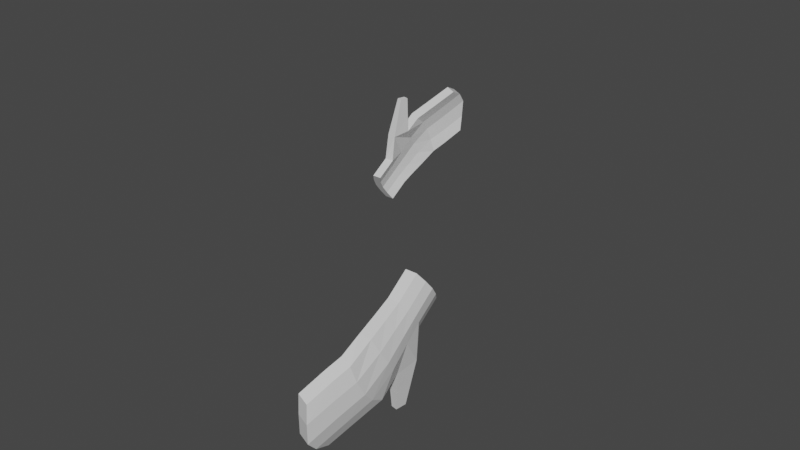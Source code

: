 # Source: hands.blend  (saved by Blender 2.83.19; exported with 4.5.12 LTS)
import bpy
from mathutils import Matrix  # noqa: F401  (used for matrix-valued properties, if any)

bpy.ops.wm.read_factory_settings(use_empty=True)
scene = bpy.context.scene
scene.name = 'Scene'

# ---- collections
col_collection = bpy.data.collections.new('Collection'); scene.collection.children.link(col_collection)

# ---- materials (node trees are filled in below, after node groups)
mat_material = bpy.data.materials.new('Material')
mat_material.alpha_threshold = 0.0
mat_material.use_transparent_shadow = False
mat_material.line_color = (0.0, 0.0, 0.0, 1.0)

# ---- material node trees
mat_material.use_nodes = True; mat_material.node_tree.nodes.clear()
_N = mat_material.node_tree.nodes; _L = mat_material.node_tree.links
n0 = _N.new('ShaderNodeOutputMaterial'); n0.name = 'Material Output'; n0.location = (300, 300)
n1 = _N.new('ShaderNodeBsdfPrincipled'); n1.name = 'Principled BSDF'; n1.location = (10, 300)
n1.distribution = 'GGX'
n1.subsurface_method = 'BURLEY'
n1.inputs[2].default_value = 0.4
n1.inputs[3].default_value = 1.45
n1.inputs[27].default_value = (0.0, 0.0, 0.0, 1.0)
n1.inputs[28].default_value = 1.0
_L.new(n1.outputs[0], n0.inputs[0])
n0.is_active_output = True

# ---- world
world_world = bpy.data.worlds.new('World'); scene.world = world_world
world_world.use_nodes = True; world_world.node_tree.nodes.clear()
_N = world_world.node_tree.nodes; _L = world_world.node_tree.links
n0 = _N.new('ShaderNodeOutputWorld'); n0.name = 'World Output'; n0.location = (300, 300)
n1 = _N.new('ShaderNodeBackground'); n1.name = 'Background'; n1.location = (10, 300)
n1.inputs[0].default_value = (0.05088, 0.05088, 0.05088, 1.0)
_L.new(n1.outputs[0], n0.inputs[0])
n0.is_active_output = True
world_world.color = (0.05088, 0.05088, 0.05088)
world_world.use_sun_shadow = False
world_world.sun_shadow_jitter_overblur = 0.0

# ---- meshes
me_cube = bpy.data.meshes.new('Cube')
me_cube.from_pydata([(-1.001, 1.29, 0.03669), (-0.928, 1.267, 0.02183), (-1.006, 0.9907, -0.23), (-0.9386, 0.9907, -0.23), (-1.004, 1.491, -0.2916), (-0.9312, 1.468, -0.3064), (-1.006, 1.131, -0.4486), (-0.9386, 1.131, -0.4486), (-0.9405, 1.349, -0.03599), (-0.9444, 1.447, -0.208), (-1.031, 1.024, -0.2812), (-1.031, 1.095, -0.3928), (-0.9636, 1.095, -0.3928), (-0.9636, 1.024, -0.2812), (-1.017, 1.47, -0.1931), (-1.013, 1.372, -0.02113), (-0.9493, 1.406, -0.1095), (-1.043, 1.06, -0.3386), (-0.9747, 1.06, -0.3386), (-1.022, 1.429, -0.09463), (-0.8818, 1.564, 0.1942), (-0.809, 1.541, 0.1794), (-0.9111, 1.701, -0.1627), (-0.8383, 1.678, -0.1775), (-0.8161, 1.63, 0.136), (-0.8376, 1.692, -0.0646), (-0.9104, 1.715, -0.04974), (-0.8889, 1.653, 0.1509), (-0.8249, 1.687, 0.06253), (-0.8977, 1.71, 0.07738), (-0.8818, 1.564, 0.1942), (-0.809, 1.541, 0.1794), (-0.8161, 1.63, 0.136), (-0.8889, 1.653, 0.1509), (-0.9654, 1.559, -0.0191), (-0.9555, 1.503, 0.05868), (-0.945, 1.419, 0.1101), (-0.8722, 1.396, 0.09528), (-0.9674, 1.576, -0.2438), (-0.9704, 1.58, -0.1334), (-0.8975, 1.557, -0.1483), (-0.8945, 1.553, -0.2587), (-0.8827, 1.48, 0.04382), (-0.8926, 1.536, -0.03396), (-0.9355, 1.345, -0.3617), (-0.9919, 1.16, -0.03381), (-1.01, 1.345, -0.3617), (-0.922, 1.151, -0.03991), (-0.9605, 1.316, -0.2771), (-0.9605, 1.228, -0.1275), (-1.035, 1.228, -0.1275), (-1.035, 1.316, -0.2771), (-1.046, 1.275, -0.1962), (-0.9716, 1.275, -0.1962), (-0.9371, 1.231, -0.4059), (-1.009, 1.028, -0.04677), (-0.9622, 1.198, -0.3387), (-0.9622, 1.119, -0.2093), (-1.033, 1.119, -0.2093), (-1.033, 1.198, -0.3387), (-1.044, 1.161, -0.2719), (-0.9732, 1.161, -0.2719), (-1.008, 1.231, -0.4059), (-0.9426, 1.019, -0.0526), (-0.9288, 1.073, 0.2239), (-0.961, 1.078, 0.2267), (-0.9199, 1.137, 0.219), (-0.9536, 1.141, 0.222), (-0.9742, 1.151, 0.08007), (-0.922, 1.144, 0.07551), (-0.9358, 1.046, 0.08307), (-0.9857, 1.053, 0.08742), (-0.9536, 1.141, 0.222), (-0.9199, 1.137, 0.219), (-0.961, 1.078, 0.2267), (-0.9288, 1.073, 0.2239), (-0.9536, 1.141, 0.222), (-0.9199, 1.137, 0.219), (-0.961, 1.078, 0.2267), (-0.9288, 1.073, 0.2239), (-1.006, 0.8511, -0.3196), (-0.9386, 0.8511, -0.3196), (-1.006, 0.9915, -0.5382), (-0.9386, 0.9915, -0.5382), (-1.031, 0.884, -0.3708), (-1.031, 0.9556, -0.4824), (-0.9636, 0.9556, -0.4824), (-0.9636, 0.884, -0.3708), (-1.043, 0.9208, -0.4282), (-0.9747, 0.9208, -0.4282)], [], [(59, 62, 6, 11), (12, 18, 89, 86), (44, 46, 4, 5), (57, 63, 3, 13), (63, 55, 2, 3), (43, 40, 25, 28), (34, 35, 27, 29), (36, 37, 21, 20), (54, 56, 12, 7), (61, 57, 13, 18), (17, 11, 85, 88), (13, 3, 81, 87), (55, 58, 10, 2), (60, 59, 11, 17), (58, 60, 17, 10), (10, 17, 88, 84), (56, 61, 18, 12), (37, 42, 24, 21), (41, 38, 22, 23), (38, 39, 26, 22), (40, 41, 23, 25), (42, 43, 28, 24), (21, 24, 32, 31), (23, 22, 26, 25), (28, 29, 27, 24), (25, 26, 29, 28), (32, 33, 30, 31), (27, 20, 30, 33), (24, 27, 33, 32), (20, 21, 31, 30), (35, 36, 20, 27), (39, 34, 29, 26), (14, 19, 34, 39), (15, 0, 36, 35), (8, 16, 43, 42), (9, 5, 41, 40), (4, 14, 39, 38), (5, 4, 38, 41), (1, 8, 42, 37), (0, 1, 37, 36), (19, 15, 35, 34), (16, 9, 40, 43), (9, 16, 53, 48), (15, 19, 52, 50), (19, 14, 51, 52), (0, 15, 50, 45), (16, 8, 49, 53), (5, 9, 48, 44), (1, 0, 45, 47), (8, 1, 47, 49), (54, 62, 46, 44), (14, 4, 46, 51), (7, 6, 62, 54), (48, 53, 61, 56), (50, 52, 60, 58), (52, 51, 59, 60), (45, 50, 58, 55), (53, 49, 57, 61), (44, 48, 56, 54), (65, 64, 75, 74), (49, 47, 63, 57), (51, 46, 62, 59), (55, 63, 70, 71), (45, 55, 71, 68), (63, 47, 69, 70), (47, 45, 68, 69), (71, 70, 64, 65), (68, 71, 65, 67), (70, 69, 66, 64), (69, 68, 67, 66), (67, 65, 74, 72), (64, 66, 73, 75), (66, 67, 72, 73), (73, 72, 76, 77), (77, 76, 78, 79), (75, 73, 77, 79), (72, 74, 78, 76), (74, 75, 79, 78), (86, 85, 82, 83), (81, 80, 84, 87), (89, 88, 85, 86), (87, 84, 88, 89), (7, 12, 86, 83), (11, 6, 82, 85), (6, 7, 83, 82), (18, 13, 87, 89), (2, 10, 84, 80), (3, 2, 80, 81)])
_uv = me_cube.uv_layers.new(name='UVMap')
_uv.uv.foreach_set('vector', [0.333, 0.3108, 0.2536, 0.3018, 0.2731, 0.1871, 0.3439, 0.1871, 0.3439, 0.1871, 0.4126, 0.1871, 0.4126, 0.01016, 0.3439, 0.01016, 0.429, 0.4812, 0.429, 0.5602, 0.601, 0.5543, 0.5716, 0.4766, 0.4948, 0.3142, 0.693, 0.3151, 0.5502, 0.1871, 0.4853, 0.1871, 0.693, 0.4888, 0.693, 0.56, 0.5502, 0.5569, 0.5502, 0.4845, 0.4119, 0.7896, 0.2974, 0.7422, 0.2947, 0.9116, 0.4114, 0.9808, 0.4119, 0.8189, 0.514, 0.8135, 0.5101, 1.002, 0.4114, 1.01, 0.7675, 0.4914, 0.7381, 0.4137, 0.9167, 0.3463, 0.9461, 0.424, 0.2536, 0.3018, 0.333, 0.3108, 0.3439, 0.1871, 0.2731, 0.1871, 0.4145, 0.3156, 0.4948, 0.3142, 0.4853, 0.1871, 0.4126, 0.1871, 0.4126, 0.1871, 0.3439, 0.1871, 0.3439, 0.01016, 0.4126, 0.01016, 0.4853, 0.1871, 0.5502, 0.1871, 0.5502, 0.01016, 0.4853, 0.01016, 0.693, 0.3266, 0.4948, 0.3142, 0.4853, 0.1871, 0.5502, 0.1871, 0.4145, 0.3156, 0.333, 0.3108, 0.3439, 0.1871, 0.4126, 0.1871, 0.4948, 0.3142, 0.4145, 0.3156, 0.4126, 0.1871, 0.4853, 0.1871, 0.4853, 0.1871, 0.4126, 0.1871, 0.4126, 0.01016, 0.4853, 0.01016, 0.333, 0.3108, 0.4145, 0.3156, 0.4126, 0.1871, 0.3439, 0.1871, 0.6088, 0.7381, 0.514, 0.7842, 0.5101, 0.9722, 0.6007, 0.9167, 0.6751, 0.4375, 0.7044, 0.5152, 0.8632, 0.4552, 0.8339, 0.3776, 0.2005, 0.7044, 0.2974, 0.7715, 0.2947, 0.941, 0.2014, 0.8632, 0.2974, 0.7422, 0.2005, 0.6751, 0.2014, 0.8339, 0.2947, 0.9116, 0.514, 0.7842, 0.4119, 0.7896, 0.4114, 0.9808, 0.5101, 0.9722, 0.6007, 0.9167, 0.5101, 0.9722, 0.5101, 0.9722, 0.6007, 0.9167, 0.2014, 0.3776, 0.2014, 0.4552, 0.2947, 0.4544, 0.2947, 0.3768, 0.4114, 0.3632, 0.4114, 0.4409, 0.5101, 0.4316, 0.5101, 0.3539, 0.2947, 0.3768, 0.2947, 0.4544, 0.4114, 0.4409, 0.4114, 0.3632, 0.5101, 0.3539, 0.5101, 0.4316, 0.6007, 0.424, 0.6007, 0.3463, 0.5101, 1.002, 0.6007, 0.9461, 0.6007, 0.9461, 0.5101, 1.002, 0.5101, 0.9722, 0.5101, 1.002, 0.5101, 1.002, 0.5101, 0.9722, 0.6007, 0.9461, 0.6007, 0.9167, 0.6007, 0.9167, 0.6007, 0.9461, 0.514, 0.8135, 0.6088, 0.7675, 0.6007, 0.9461, 0.5101, 1.002, 0.2974, 0.7715, 0.4119, 0.8189, 0.4114, 1.01, 0.2947, 0.941, 0.3067, 0.639, 0.4191, 0.6586, 0.4119, 0.8189, 0.2974, 0.7715, 0.5177, 0.6501, 0.6169, 0.6098, 0.6088, 0.7675, 0.514, 0.8135, 0.5177, 0.6207, 0.4191, 0.6293, 0.4119, 0.7896, 0.514, 0.7842, 0.3067, 0.6097, 0.2064, 0.5716, 0.2005, 0.6751, 0.2974, 0.7422, 0.2064, 0.601, 0.3067, 0.639, 0.2974, 0.7715, 0.2005, 0.7044, 0.5716, 0.4766, 0.601, 0.5543, 0.7044, 0.5152, 0.6751, 0.4375, 0.6169, 0.5805, 0.5177, 0.6207, 0.514, 0.7842, 0.6088, 0.7381, 0.6098, 0.5509, 0.5805, 0.4733, 0.7381, 0.4137, 0.7675, 0.4914, 0.4191, 0.6586, 0.5177, 0.6501, 0.514, 0.8135, 0.4119, 0.8189, 0.4191, 0.6293, 0.3067, 0.6097, 0.2974, 0.7422, 0.4119, 0.7896, 0.3067, 0.6097, 0.4191, 0.6293, 0.4167, 0.4619, 0.3206, 0.4516, 0.5177, 0.6501, 0.4191, 0.6586, 0.4167, 0.4619, 0.5056, 0.459, 0.4191, 0.6586, 0.3067, 0.639, 0.3206, 0.4516, 0.4167, 0.4619, 0.6169, 0.6098, 0.5177, 0.6501, 0.5056, 0.459, 0.6287, 0.4523, 0.4191, 0.6293, 0.5177, 0.6207, 0.5056, 0.459, 0.4167, 0.4619, 0.2064, 0.5716, 0.3067, 0.6097, 0.3206, 0.4516, 0.2279, 0.429, 0.5805, 0.4733, 0.6098, 0.5509, 0.4523, 0.5414, 0.4402, 0.4668, 0.5177, 0.6207, 0.6169, 0.5805, 0.6287, 0.4402, 0.5056, 0.459, 0.3018, 0.483, 0.3018, 0.5585, 0.429, 0.5602, 0.429, 0.4812, 0.3067, 0.639, 0.2064, 0.601, 0.2279, 0.429, 0.3206, 0.4516, 0.1871, 0.4845, 0.1871, 0.5569, 0.3018, 0.5585, 0.3018, 0.483, 0.3206, 0.4516, 0.4167, 0.4619, 0.4145, 0.3156, 0.333, 0.3108, 0.5056, 0.459, 0.4167, 0.4619, 0.4145, 0.3156, 0.4948, 0.3142, 0.4167, 0.4619, 0.3206, 0.4516, 0.333, 0.3108, 0.4145, 0.3156, 0.6287, 0.4523, 0.5056, 0.459, 0.4948, 0.3142, 0.693, 0.3266, 0.4167, 0.4619, 0.5056, 0.459, 0.4948, 0.3142, 0.4145, 0.3156, 0.2279, 0.429, 0.3206, 0.4516, 0.333, 0.3108, 0.2536, 0.3018, 0.9101, 0.5285, 0.9101, 0.5229, 0.9101, 0.5229, 0.9101, 0.5285, 0.5056, 0.459, 0.6287, 0.4402, 0.693, 0.3151, 0.4948, 0.3142, 0.3206, 0.4516, 0.2279, 0.429, 0.2536, 0.3018, 0.333, 0.3108, 0.693, 0.56, 0.693, 0.4888, 0.7995, 0.4816, 0.7995, 0.5347, 0.6287, 0.4523, 0.693, 0.3266, 0.7995, 0.4256, 0.7363, 0.5095, 0.693, 0.3151, 0.6287, 0.4402, 0.7363, 0.5005, 0.7995, 0.417, 0.6287, 0.4668, 0.6287, 0.5414, 0.7363, 0.5225, 0.7363, 0.4668, 0.7995, 0.5347, 0.7995, 0.4816, 0.9101, 0.4741, 0.9101, 0.5085, 0.7363, 0.5095, 0.7995, 0.4256, 0.9101, 0.5285, 0.8692, 0.5827, 0.7995, 0.417, 0.7363, 0.5005, 0.8692, 0.5769, 0.9101, 0.5229, 0.7363, 0.4668, 0.7363, 0.5225, 0.8692, 0.5005, 0.8692, 0.4645, 0.8692, 0.5827, 0.9101, 0.5285, 0.9101, 0.5285, 0.8692, 0.5827, 0.9101, 0.5229, 0.8692, 0.5769, 0.8692, 0.5769, 0.9101, 0.5229, 0.8692, 0.5769, 0.8692, 0.5827, 0.8692, 0.5827, 0.8692, 0.5769, 0.8692, 0.5769, 0.8692, 0.5827, 0.8692, 0.5827, 0.8692, 0.5769, 0.5769, 0.4645, 0.5827, 0.5005, 0.5285, 0.5085, 0.5229, 0.4741, 0.9101, 0.5229, 0.8692, 0.5769, 0.8692, 0.5769, 0.9101, 0.5229, 0.8692, 0.5827, 0.9101, 0.5285, 0.9101, 0.5285, 0.8692, 0.5827, 0.9101, 0.5285, 0.9101, 0.5229, 0.9101, 0.5229, 0.9101, 0.5285, 0.3439, 0.5112, 0.3439, 0.5836, 0.2731, 0.5569, 0.2731, 0.4845, 0.5502, 0.4845, 0.5502, 0.5569, 0.4853, 0.5836, 0.4853, 0.5112, 0.4126, 0.523, 0.4126, 0.5954, 0.3439, 0.5836, 0.3439, 0.5112, 0.4853, 0.5112, 0.4853, 0.5836, 0.4126, 0.5954, 0.4126, 0.523, 0.2731, 0.1871, 0.3439, 0.1871, 0.3439, 0.01016, 0.2731, 0.01016, 0.3439, 0.1871, 0.2731, 0.1871, 0.2731, 0.01016, 0.3439, 0.01016, 0.1871, 0.5569, 0.1871, 0.4845, 0.01016, 0.4845, 0.01016, 0.5569, 0.4126, 0.1871, 0.4853, 0.1871, 0.4853, 0.01016, 0.4126, 0.01016, 0.5502, 0.1871, 0.4853, 0.1871, 0.4853, 0.01016, 0.5502, 0.01016, 0.1871, 0.4845, 0.1871, 0.5569, 0.01016, 0.5569, 0.01016, 0.4845])
me_cube.materials.append(mat_material)
me_cube.use_remesh_preserve_volume = False
me_cube.use_remesh_preserve_attributes = False
me_cube.use_mirror_vertex_groups = False
me_cube.update()
me_cube_003 = bpy.data.meshes.new('Cube.003')
me_cube_003.from_pydata([(0.9913, -1.376, -0.1499), (0.9185, -1.354, -0.1332), (0.9969, -1.098, 0.1393), (0.9291, -1.098, 0.1393), (0.9944, -1.602, 0.1618), (0.9216, -1.58, 0.1784), (0.9969, -1.255, 0.3464), (0.9291, -1.255, 0.3464), (0.931, -1.441, -0.08197), (0.9349, -1.552, 0.08189), (1.022, -1.135, 0.1878), (1.022, -1.215, 0.2935), (0.9541, -1.215, 0.2935), (0.9541, -1.135, 0.1878), (1.008, -1.574, 0.06527), (1.004, -1.462, -0.09859), (0.9398, -1.503, -0.01311), (1.033, -1.176, 0.2421), (0.9652, -1.176, 0.2421), (1.013, -1.525, -0.02972), (0.8723, -1.637, -0.3282), (0.7995, -1.615, -0.3116), (0.9016, -1.801, 0.01702), (0.8288, -1.779, 0.03363), (0.8066, -1.707, -0.2753), (0.828, -1.784, -0.08006), (0.9009, -1.806, -0.09667), (0.8794, -1.729, -0.2919), (0.8154, -1.77, -0.2065), (0.8882, -1.792, -0.2231), (0.8723, -1.637, -0.3282), (0.7995, -1.615, -0.3116), (0.8066, -1.707, -0.2753), (0.8794, -1.729, -0.2919), (0.9559, -1.649, -0.1151), (0.946, -1.587, -0.1883), (0.9355, -1.499, -0.2331), (0.8627, -1.477, -0.2165), (0.9578, -1.683, 0.1076), (0.9608, -1.678, -0.002733), (0.888, -1.656, 0.01388), (0.885, -1.661, 0.1242), (0.8731, -1.565, -0.1717), (0.8831, -1.627, -0.09852), (0.9259, -1.461, 0.2431), (0.9824, -1.252, -0.06946), (1.0, -1.461, 0.2431), (0.9125, -1.243, -0.06264), (0.951, -1.426, 0.1611), (0.951, -1.327, 0.01867), (1.025, -1.327, 0.01867), (1.025, -1.426, 0.1611), (1.036, -1.379, 0.08346), (0.962, -1.379, 0.08346), (0.9276, -1.352, 0.296), (0.9998, -1.122, -0.0463), (0.9526, -1.314, 0.2315), (0.9526, -1.225, 0.1087), (1.023, -1.225, 0.1087), (1.023, -1.314, 0.2315), (1.034, -1.271, 0.1679), (0.9637, -1.271, 0.1679), (0.9984, -1.352, 0.296), (0.9331, -1.113, -0.03978), (0.9193, -1.145, -0.3197), (0.9515, -1.149, -0.3228), (0.9103, -1.209, -0.3197), (0.9441, -1.213, -0.323), (0.9646, -1.234, -0.1823), (0.9125, -1.227, -0.1772), (0.9263, -1.129, -0.1771), (0.9761, -1.135, -0.182), (0.9441, -1.213, -0.323), (0.9103, -1.209, -0.3197), (0.9515, -1.149, -0.3228), (0.9193, -1.145, -0.3197), (0.9441, -1.213, -0.323), (0.9103, -1.209, -0.3197), (0.9515, -1.149, -0.3228), (0.9193, -1.145, -0.3197), (0.9969, -0.9661, 0.2395), (0.9291, -0.9661, 0.2395), (0.9969, -1.123, 0.4465), (0.9291, -1.123, 0.4465), (1.022, -1.003, 0.288), (1.022, -1.083, 0.3936), (0.9541, -1.083, 0.3936), (0.9541, -1.003, 0.288), (1.033, -1.044, 0.3423), (0.9652, -1.044, 0.3423)], [], [(59, 62, 6, 11), (12, 18, 89, 86), (44, 46, 4, 5), (57, 63, 3, 13), (63, 55, 2, 3), (43, 40, 25, 28), (34, 35, 27, 29), (36, 37, 21, 20), (54, 56, 12, 7), (61, 57, 13, 18), (17, 11, 85, 88), (13, 3, 81, 87), (55, 58, 10, 2), (60, 59, 11, 17), (58, 60, 17, 10), (10, 17, 88, 84), (56, 61, 18, 12), (37, 42, 24, 21), (41, 38, 22, 23), (38, 39, 26, 22), (40, 41, 23, 25), (42, 43, 28, 24), (21, 24, 32, 31), (23, 22, 26, 25), (28, 29, 27, 24), (25, 26, 29, 28), (32, 33, 30, 31), (27, 20, 30, 33), (24, 27, 33, 32), (20, 21, 31, 30), (35, 36, 20, 27), (39, 34, 29, 26), (14, 19, 34, 39), (15, 0, 36, 35), (8, 16, 43, 42), (9, 5, 41, 40), (4, 14, 39, 38), (5, 4, 38, 41), (1, 8, 42, 37), (0, 1, 37, 36), (19, 15, 35, 34), (16, 9, 40, 43), (9, 16, 53, 48), (15, 19, 52, 50), (19, 14, 51, 52), (0, 15, 50, 45), (16, 8, 49, 53), (5, 9, 48, 44), (1, 0, 45, 47), (8, 1, 47, 49), (54, 62, 46, 44), (14, 4, 46, 51), (7, 6, 62, 54), (48, 53, 61, 56), (50, 52, 60, 58), (52, 51, 59, 60), (45, 50, 58, 55), (53, 49, 57, 61), (44, 48, 56, 54), (65, 64, 75, 74), (49, 47, 63, 57), (51, 46, 62, 59), (55, 63, 70, 71), (45, 55, 71, 68), (63, 47, 69, 70), (47, 45, 68, 69), (71, 70, 64, 65), (68, 71, 65, 67), (70, 69, 66, 64), (69, 68, 67, 66), (67, 65, 74, 72), (64, 66, 73, 75), (66, 67, 72, 73), (73, 72, 76, 77), (77, 76, 78, 79), (75, 73, 77, 79), (72, 74, 78, 76), (74, 75, 79, 78), (86, 85, 82, 83), (81, 80, 84, 87), (89, 88, 85, 86), (87, 84, 88, 89), (7, 12, 86, 83), (11, 6, 82, 85), (6, 7, 83, 82), (18, 13, 87, 89), (2, 10, 84, 80), (3, 2, 80, 81)])
_uv = me_cube_003.uv_layers.new(name='UVMap')
_uv.uv.foreach_set('vector', [0.9022, 0.04432, 1.094, 0.02272, 1.046, -0.2537, 0.876, -0.2537, 0.876, -0.2537, 0.7104, -0.2537, 0.7104, -0.6797, 0.876, -0.6797, 0.3291, 0.4547, 0.3291, 0.6451, 0.7432, 0.6307, 0.6725, 0.4436, 0.5125, 0.05263, 0.03528, 0.0546, 0.3791, -0.2537, 0.5354, -0.2537, 0.03528, 0.473, 0.03528, 0.6445, 0.3791, 0.637, 0.3791, 0.4627, 0.7122, 1.197, 0.988, 1.083, 0.9945, 1.491, 0.7133, 1.658, 0.7122, 1.268, 0.4663, 1.255, 0.4757, 1.708, 0.7133, 1.729, 1.144, 0.4793, 1.074, 0.2922, 1.504, 0.1298, 1.574, 0.3169, 1.094, 0.02272, 0.9022, 0.04432, 0.876, -0.2537, 1.046, -0.2537, 0.7059, 0.05595, 0.5125, 0.05263, 0.5354, -0.2537, 0.7104, -0.2537, 0.7104, -0.2537, 0.876, -0.2537, 0.876, -0.6797, 0.7104, -0.6797, 0.5354, -0.2537, 0.3791, -0.2537, 0.3791, -0.6797, 0.5354, -0.6797, 0.03528, 0.08233, 0.5125, 0.05263, 0.5354, -0.2537, 0.3791, -0.2537, 0.7059, 0.05595, 0.9022, 0.04432, 0.876, -0.2537, 0.7104, -0.2537, 0.5125, 0.05263, 0.7059, 0.05595, 0.7104, -0.2537, 0.5354, -0.2537, 0.5354, -0.2537, 0.7104, -0.2537, 0.7104, -0.6797, 0.5354, -0.6797, 0.9022, 0.04432, 0.7059, 0.05595, 0.7104, -0.2537, 0.876, -0.2537, 0.238, 1.074, 0.4663, 1.184, 0.4757, 1.637, 0.2575, 1.504, 0.9217, 0.3495, 0.9923, 0.5366, 1.375, 0.3922, 1.304, 0.2051, 1.221, 0.9923, 0.988, 1.154, 0.9945, 1.562, 1.219, 1.375, 0.988, 1.083, 1.221, 0.9217, 1.219, 1.304, 0.9945, 1.491, 0.4663, 1.184, 0.7122, 1.197, 0.7133, 1.658, 0.4757, 1.637, 0.2575, 1.504, 0.4757, 1.637, 0.4757, 1.637, 0.2575, 1.504, 1.219, 0.2051, 1.219, 0.3922, 0.9945, 0.3903, 0.9945, 0.2032, 0.7133, 0.1706, 0.7133, 0.3577, 0.4757, 0.3352, 0.4757, 0.148, 0.9945, 0.2032, 0.9945, 0.3903, 0.7133, 0.3577, 0.7133, 0.1706, 0.4757, 0.148, 0.4757, 0.3352, 0.2575, 0.3169, 0.2575, 0.1298, 0.4757, 1.708, 0.2575, 1.574, 0.2575, 1.574, 0.4757, 1.708, 0.4757, 1.637, 0.4757, 1.708, 0.4757, 1.708, 0.4757, 1.637, 0.2575, 1.574, 0.2575, 1.504, 0.2575, 1.504, 0.2575, 1.574, 0.4663, 1.255, 0.238, 1.144, 0.2575, 1.574, 0.4757, 1.708, 0.988, 1.154, 0.7122, 1.268, 0.7133, 1.729, 0.9945, 1.562, 0.9654, 0.8349, 0.6949, 0.8821, 0.7122, 1.268, 0.988, 1.154, 0.4573, 0.8614, 0.2184, 0.7644, 0.238, 1.144, 0.4663, 1.255, 0.4573, 0.7908, 0.6949, 0.8114, 0.7122, 1.197, 0.4663, 1.184, 0.9654, 0.7642, 1.207, 0.6725, 1.221, 0.9217, 0.988, 1.083, 1.207, 0.7432, 0.9654, 0.8349, 0.988, 1.154, 1.221, 0.9923, 0.6725, 0.4436, 0.7432, 0.6307, 0.9923, 0.5366, 0.9217, 0.3495, 0.2184, 0.6938, 0.4573, 0.7908, 0.4663, 1.184, 0.238, 1.074, 0.7644, 0.6227, 0.6938, 0.4356, 1.074, 0.2922, 1.144, 0.4793, 0.6949, 0.8821, 0.4573, 0.8614, 0.4663, 1.255, 0.7122, 1.268, 0.6949, 0.8114, 0.9654, 0.7642, 0.988, 1.083, 0.7122, 1.197, 0.9654, 0.7642, 0.6949, 0.8114, 0.7007, 0.4083, 0.932, 0.3834, 0.4573, 0.8614, 0.6949, 0.8821, 0.7007, 0.4083, 0.4864, 0.4012, 0.6949, 0.8821, 0.9654, 0.8349, 0.932, 0.3834, 0.7007, 0.4083, 0.2184, 0.7644, 0.4573, 0.8614, 0.4864, 0.4012, 0.1901, 0.3851, 0.6949, 0.8114, 0.4573, 0.7908, 0.4864, 0.4012, 0.7007, 0.4083, 1.207, 0.6725, 0.9654, 0.7642, 0.932, 0.3834, 1.155, 0.3291, 0.6938, 0.4356, 0.7644, 0.6227, 0.3851, 0.5998, 0.356, 0.4201, 0.4573, 0.7908, 0.2184, 0.6938, 0.1901, 0.356, 0.4864, 0.4012, 0.02272, 0.459, 0.02272, 0.6408, 0.3291, 0.6451, 0.3291, 0.4547, 0.9654, 0.8349, 1.207, 0.7432, 1.155, 0.3291, 0.932, 0.3834, -0.2537, 0.4627, -0.2537, 0.637, 0.02272, 0.6408, 0.02272, 0.459, 0.932, 0.3834, 0.7007, 0.4083, 0.7059, 0.05595, 0.9022, 0.04432, 0.4864, 0.4012, 0.7007, 0.4083, 0.7059, 0.05595, 0.5125, 0.05263, 0.7007, 0.4083, 0.932, 0.3834, 0.9022, 0.04432, 0.7059, 0.05595, 0.1901, 0.3851, 0.4864, 0.4012, 0.5125, 0.05263, 0.03528, 0.08233, 0.7007, 0.4083, 0.4864, 0.4012, 0.5125, 0.05263, 0.7059, 0.05595, 1.155, 0.3291, 0.932, 0.3834, 0.9022, 0.04432, 1.094, 0.02272, -0.4876, 0.5686, -0.4876, 0.5552, -0.4876, 0.5552, -0.4876, 0.5686, 0.4864, 0.4012, 0.1901, 0.356, 0.03528, 0.0546, 0.5125, 0.05263, 0.932, 0.3834, 1.155, 0.3291, 1.094, 0.02272, 0.9022, 0.04432, 0.03528, 0.6445, 0.03528, 0.473, -0.2213, 0.4556, -0.2213, 0.5836, 0.1901, 0.3851, 0.03528, 0.08233, -0.2213, 0.3209, -0.06918, 0.5228, 0.03528, 0.0546, 0.1901, 0.356, -0.06918, 0.5011, -0.2213, 0.3002, 0.1901, 0.4201, 0.1901, 0.5998, -0.06918, 0.5541, -0.06918, 0.4201, -0.2213, 0.5836, -0.2213, 0.4556, -0.4876, 0.4376, -0.4876, 0.5204, -0.06918, 0.5228, -0.2213, 0.3209, -0.4876, 0.5686, -0.3892, 0.6992, -0.2213, 0.3002, -0.06918, 0.5011, -0.3892, 0.6852, -0.4876, 0.5552, -0.06918, 0.4201, -0.06918, 0.5541, -0.3892, 0.5013, -0.3892, 0.4146, -0.3892, 0.6992, -0.4876, 0.5686, -0.4876, 0.5686, -0.3892, 0.6992, -0.4876, 0.5552, -0.3892, 0.6852, -0.3892, 0.6852, -0.4876, 0.5552, -0.3892, 0.6852, -0.3892, 0.6992, -0.3892, 0.6992, -0.3892, 0.6852, -0.3892, 0.6852, -0.3892, 0.6992, -0.3892, 0.6992, -0.3892, 0.6852, 0.6852, 0.4146, 0.6992, 0.5013, 0.5686, 0.5204, 0.5552, 0.4376, -0.4876, 0.5552, -0.3892, 0.6852, -0.3892, 0.6852, -0.4876, 0.5552, -0.3892, 0.6992, -0.4876, 0.5686, -0.4876, 0.5686, -0.3892, 0.6992, -0.4876, 0.5686, -0.4876, 0.5552, -0.4876, 0.5552, -0.4876, 0.5686, 0.876, 0.5271, 0.876, 0.7013, 1.046, 0.637, 1.046, 0.4627, 0.3791, 0.4627, 0.3791, 0.637, 0.5354, 0.7013, 0.5354, 0.5271, 0.7104, 0.5555, 0.7104, 0.7298, 0.876, 0.7013, 0.876, 0.5271, 0.5354, 0.5271, 0.5354, 0.7013, 0.7104, 0.7298, 0.7104, 0.5555, 1.046, -0.2537, 0.876, -0.2537, 0.876, -0.6797, 1.046, -0.6797, 0.876, -0.2537, 1.046, -0.2537, 1.046, -0.6797, 0.876, -0.6797, -0.2537, 0.637, -0.2537, 0.4627, -0.6797, 0.4627, -0.6797, 0.637, 0.7104, -0.2537, 0.5354, -0.2537, 0.5354, -0.6797, 0.7104, -0.6797, 0.3791, -0.2537, 0.5354, -0.2537, 0.5354, -0.6797, 0.3791, -0.6797, -0.2537, 0.4627, -0.2537, 0.637, -0.6797, 0.637, -0.6797, 0.4627])
me_cube_003.materials.append(mat_material)
me_cube_003.use_remesh_preserve_volume = False
me_cube_003.use_remesh_preserve_attributes = False
me_cube_003.use_mirror_vertex_groups = False
me_cube_003.update()

# ---- objects
ob_left_hand = bpy.data.objects.new('Left Hand', me_cube)
ob_right_hand = bpy.data.objects.new('Right Hand', me_cube_003)

# ---- transforms, parenting, visibility, modifiers, constraints
ob_left_hand.location = (0.0, 0.0, 0.0)
ob_left_hand.lock_rotations_4d = False
ob_left_hand.empty_display_type = 'ARROWS'
ob_left_hand.lineart.crease_threshold = 0.0
ob_right_hand.location = (0.0, 0.0, 0.0)
ob_right_hand.lock_rotations_4d = False
ob_right_hand.empty_display_type = 'ARROWS'
ob_right_hand.lineart.crease_threshold = 0.0

# ---- collection membership
col_collection.objects.link(ob_left_hand)
col_collection.objects.link(ob_right_hand)

# ---- scene / render settings (as saved in the file)
scene.frame_start = 1; scene.frame_end = 250; scene.frame_set(1)
scene.render.engine = 'BLENDER_EEVEE_NEXT'
scene.cycles.use_denoising = False
scene.cycles.samples = 128
scene.cycles.sampling_pattern = 'TABULATED_SOBOL'
scene.cycles.use_adaptive_sampling = False
scene.cycles.use_light_tree = False
scene.view_settings.view_transform = 'Filmic'
bpy.context.view_layer.update()

# ---- added for rendering (the .blend has no active camera and no usable light): camera, sun
cam_auto = bpy.data.cameras.new('AutoCamera')
cam_auto.lens = 50.0
cam_auto.sensor_width = 36.0
cam_auto.clip_end = 1000.0
ob_auto_camera = bpy.data.objects.new('AutoCamera', cam_auto)
scene.collection.objects.link(ob_auto_camera)
ob_auto_camera.location = (3.88777, -4.71672, 3.06819)
ob_auto_camera.rotation_euler = (1.09748, -7.21219e-08, 0.694738)
scene.camera = ob_auto_camera
light_auto_sun = bpy.data.lights.new('AutoSun', 'SUN')
light_auto_sun.energy = 3.0
light_auto_sun.angle = 0.0523599
ob_auto_sun = bpy.data.objects.new('AutoSun', light_auto_sun)
scene.collection.objects.link(ob_auto_sun)
ob_auto_sun.rotation_euler = (0.872665, 0.174533, 0.523599)
bpy.context.view_layer.update()
